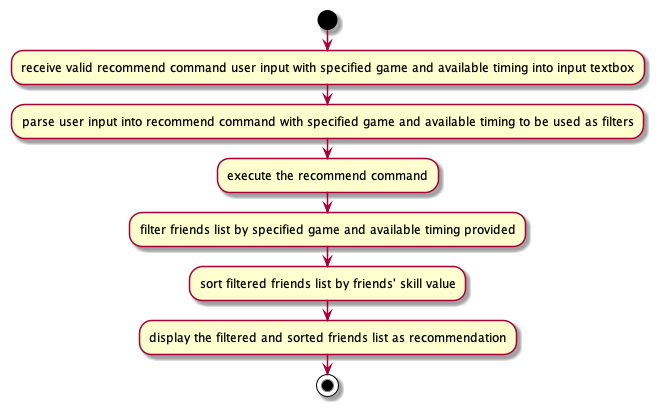

The diagram above was rendered by PlantUML. Its source (embedded in the PNG):
@startuml
start
:receive valid recommend command user input with specified game and available timing into input textbox;
:parse user input into recommend command with specified game and available timing to be used as filters;
:execute the recommend command;
:filter friends list by specified game and available timing provided;
:sort filtered friends list by friends' skill value;
:display the filtered and sorted friends list as recommendation;
stop
@enduml